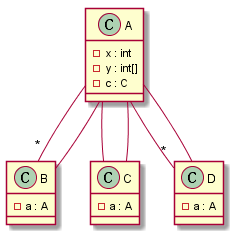

The diagram above was rendered by PlantUML. Its source (embedded in the PNG):
@startuml
class A
A : -x : int
A : -y : int[]
A : -c : C
class B
B : -a : A
class C
C : -a : A
class D
D : -a : A
A --"*" B
A --"*" D
A -- C
B -- A
C -- A
D -- A

@enduml